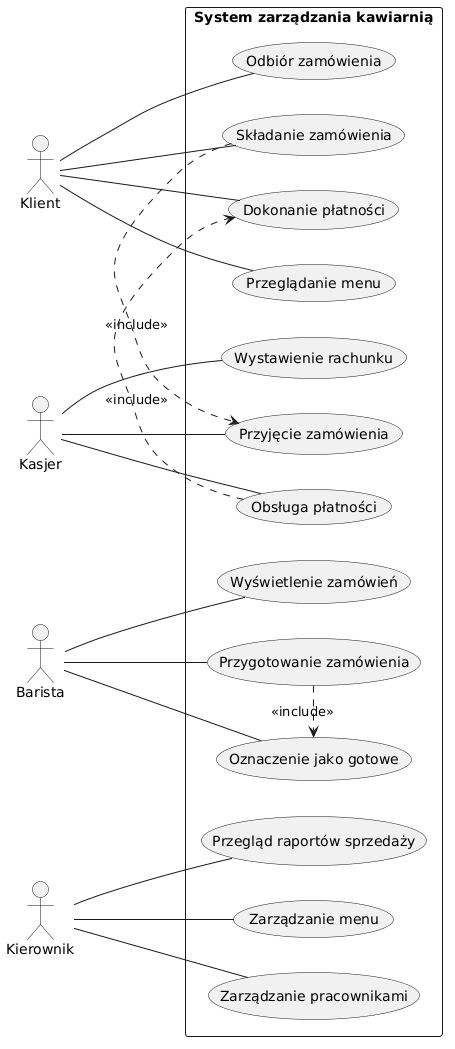

The diagram above was rendered by PlantUML. Its source (embedded in the PNG):
@startuml
left to right direction

actor Klient
actor Kasjer
actor Barista
actor Kierownik

rectangle "System zarządzania kawiarnią" {

  Klient -- (Przeglądanie menu)
  Klient -- (Składanie zamówienia)
  Klient -- (Dokonanie płatności)
  Klient -- (Odbiór zamówienia)

  Kasjer -- (Przyjęcie zamówienia)
  Kasjer -- (Obsługa płatności)
  Kasjer -- (Wystawienie rachunku)

  Barista -- (Wyświetlenie zamówień)
  Barista -- (Przygotowanie zamówienia)
  Barista -- (Oznaczenie jako gotowe)

  Kierownik -- (Zarządzanie menu)
  Kierownik -- (Zarządzanie pracownikami)
  Kierownik -- (Przegląd raportów sprzedaży)

  (Składanie zamówienia) .> (Przyjęcie zamówienia) : <<include>>
  (Obsługa płatności) .> (Dokonanie płatności) : <<include>>
  (Przygotowanie zamówienia) .> (Oznaczenie jako gotowe) : <<include>>

}
@enduml